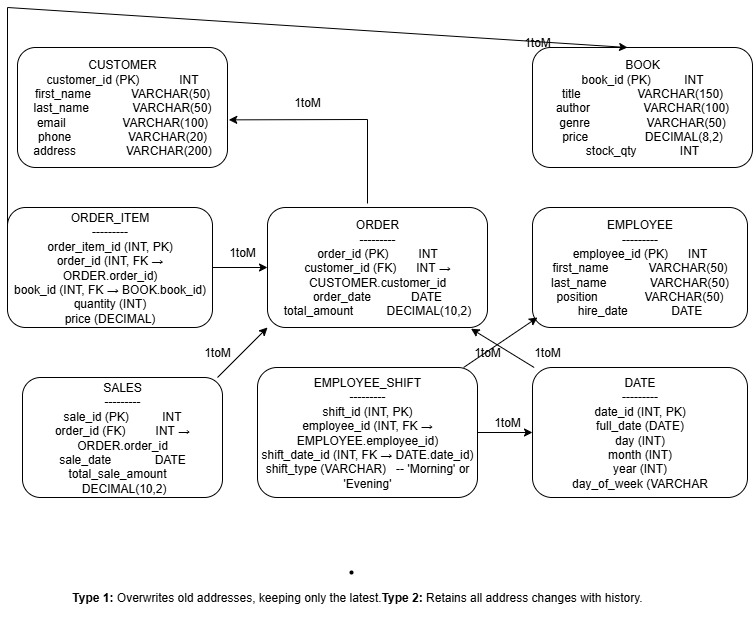

The diagram above was exported from draw.io. Its source (the exported page's mxGraphModel, read from the mxfile embedded in the PNG):
<mxGraphModel dx="1042" dy="527" grid="1" gridSize="10" guides="1" tooltips="1" connect="1" arrows="1" fold="1" page="1" pageScale="1" pageWidth="827" pageHeight="1169" math="0" shadow="0">
  <root>
    <mxCell id="0" />
    <mxCell id="1" parent="0" />
    <mxCell id="WkWo5YNwK-BHWRhvwEYt-1" value="" style="rounded=1;whiteSpace=wrap;html=1;" vertex="1" parent="1">
      <mxGeometry x="30" y="80" width="210" height="120" as="geometry" />
    </mxCell>
    <mxCell id="WkWo5YNwK-BHWRhvwEYt-2" value="SALES&#10;---------&#10;sale_id (PK)          INT&#10;order_id (FK)         INT → ORDER.order_id&#10;sale_date             DATE&#10;total_sale_amount     DECIMAL(10,2)" style="rounded=1;whiteSpace=wrap;html=1;" vertex="1" parent="1">
      <mxGeometry x="35" y="410" width="200" height="120" as="geometry" />
    </mxCell>
    <mxCell id="WkWo5YNwK-BHWRhvwEYt-3" value="&lt;div&gt;BOOK&lt;/div&gt;&lt;div&gt;&lt;span style=&quot;background-color: transparent; color: light-dark(rgb(0, 0, 0), rgb(255, 255, 255));&quot;&gt;book_id (PK)&amp;nbsp; &amp;nbsp; &amp;nbsp; &amp;nbsp; &amp;nbsp; INT&lt;/span&gt;&lt;/div&gt;title&amp;nbsp; &amp;nbsp; &amp;nbsp; &amp;nbsp; &amp;nbsp; &amp;nbsp; &amp;nbsp; &amp;nbsp; &amp;nbsp;VARCHAR(150)&lt;br&gt;author&amp;nbsp; &amp;nbsp; &amp;nbsp; &amp;nbsp; &amp;nbsp; &amp;nbsp; &amp;nbsp; &amp;nbsp; VARCHAR(100)&lt;br&gt;genre&amp;nbsp; &amp;nbsp; &amp;nbsp; &amp;nbsp; &amp;nbsp; &amp;nbsp; &amp;nbsp; &amp;nbsp; &amp;nbsp;VARCHAR(50)&lt;br&gt;price&amp;nbsp; &amp;nbsp; &amp;nbsp; &amp;nbsp; &amp;nbsp; &amp;nbsp; &amp;nbsp; &amp;nbsp; &amp;nbsp;DECIMAL(8,2)&lt;br&gt;stock_qty&amp;nbsp; &amp;nbsp; &amp;nbsp; &amp;nbsp; &amp;nbsp; &amp;nbsp; &amp;nbsp;INT" style="rounded=1;whiteSpace=wrap;html=1;" vertex="1" parent="1">
      <mxGeometry x="545" y="80" width="220" height="120" as="geometry" />
    </mxCell>
    <mxCell id="WkWo5YNwK-BHWRhvwEYt-4" value="ORDER&#10;---------&#10;order_id (PK)         INT&#10;customer_id (FK)      INT → CUSTOMER.customer_id&#10;order_date            DATE&#10;total_amount          DECIMAL(10,2)" style="rounded=1;whiteSpace=wrap;html=1;" vertex="1" parent="1">
      <mxGeometry x="280" y="240" width="220" height="120" as="geometry" />
    </mxCell>
    <mxCell id="WkWo5YNwK-BHWRhvwEYt-5" value="EMPLOYEE&#10;---------&#10;employee_id (PK)      INT&#10;first_name            VARCHAR(50)&#10;last_name             VARCHAR(50)&#10;position              VARCHAR(50)&#10;hire_date             DATE" style="rounded=1;whiteSpace=wrap;html=1;" vertex="1" parent="1">
      <mxGeometry x="545" y="240" width="215" height="120" as="geometry" />
    </mxCell>
    <mxCell id="WkWo5YNwK-BHWRhvwEYt-6" value="&lt;div&gt;CUSTOMER&lt;/div&gt;customer_id (PK)&amp;nbsp; &amp;nbsp; &amp;nbsp; &amp;nbsp; &amp;nbsp; &amp;nbsp; INT&lt;br&gt;first_name&amp;nbsp; &amp;nbsp; &amp;nbsp; &amp;nbsp; &amp;nbsp; &amp;nbsp; VARCHAR(50)&lt;br&gt;last_name&amp;nbsp; &amp;nbsp; &amp;nbsp; &amp;nbsp; &amp;nbsp; &amp;nbsp; &amp;nbsp;VARCHAR(50)&lt;br&gt;email&amp;nbsp; &amp;nbsp; &amp;nbsp; &amp;nbsp; &amp;nbsp; &amp;nbsp; &amp;nbsp; &amp;nbsp; &amp;nbsp;VARCHAR(100)&lt;br&gt;phone&amp;nbsp; &amp;nbsp; &amp;nbsp; &amp;nbsp; &amp;nbsp; &amp;nbsp; &amp;nbsp; &amp;nbsp; &amp;nbsp;VARCHAR(20)&lt;br&gt;address&amp;nbsp; &amp;nbsp; &amp;nbsp; &amp;nbsp; &amp;nbsp; &amp;nbsp; &amp;nbsp; &amp;nbsp;VARCHAR(200)" style="text;html=1;align=center;verticalAlign=middle;whiteSpace=wrap;rounded=0;" vertex="1" parent="1">
      <mxGeometry x="35" y="95" width="200" height="90" as="geometry" />
    </mxCell>
    <mxCell id="WkWo5YNwK-BHWRhvwEYt-8" style="edgeStyle=orthogonalEdgeStyle;rounded=0;orthogonalLoop=1;jettySize=auto;html=1;exitX=0.5;exitY=1;exitDx=0;exitDy=0;" edge="1" parent="1" source="WkWo5YNwK-BHWRhvwEYt-1" target="WkWo5YNwK-BHWRhvwEYt-1">
      <mxGeometry relative="1" as="geometry" />
    </mxCell>
    <mxCell id="WkWo5YNwK-BHWRhvwEYt-9" style="edgeStyle=orthogonalEdgeStyle;rounded=0;orthogonalLoop=1;jettySize=auto;html=1;entryX=0.5;entryY=0;entryDx=0;entryDy=0;" edge="1" parent="1">
      <mxGeometry relative="1" as="geometry">
        <mxPoint x="360" y="260" as="sourcePoint" />
        <mxPoint x="360" y="260" as="targetPoint" />
      </mxGeometry>
    </mxCell>
    <mxCell id="WkWo5YNwK-BHWRhvwEYt-10" value="DATE&#10;---------&#10;date_id (INT, PK)&#10;full_date (DATE)&#10;day (INT)&#10;month (INT)&#10;year (INT)&#10;day_of_week (VARCHAR" style="rounded=1;whiteSpace=wrap;html=1;" vertex="1" parent="1">
      <mxGeometry x="545" y="400" width="215" height="130" as="geometry" />
    </mxCell>
    <mxCell id="WkWo5YNwK-BHWRhvwEYt-13" value="EMPLOYEE_SHIFT&#10;---------&#10;shift_id (INT, PK)&#10;employee_id (INT, FK → EMPLOYEE.employee_id)&#10;shift_date_id (INT, FK → DATE.date_id)&#10;shift_type (VARCHAR)   -- 'Morning' or 'Evening'" style="rounded=1;whiteSpace=wrap;html=1;" vertex="1" parent="1">
      <mxGeometry x="270" y="400" width="220" height="130" as="geometry" />
    </mxCell>
    <mxCell id="WkWo5YNwK-BHWRhvwEYt-14" value="ORDER_ITEM&#10;---------&#10;order_item_id (INT, PK)&#10;order_id (INT, FK → ORDER.order_id)&#10;book_id (INT, FK → BOOK.book_id)&#10;quantity (INT)&#10;price (DECIMAL)" style="rounded=1;whiteSpace=wrap;html=1;" vertex="1" parent="1">
      <mxGeometry x="20" y="240" width="205" height="120" as="geometry" />
    </mxCell>
    <mxCell id="WkWo5YNwK-BHWRhvwEYt-16" value="" style="endArrow=classic;html=1;rounded=0;entryX=1.006;entryY=0.603;entryDx=0;entryDy=0;entryPerimeter=0;" edge="1" parent="1" target="WkWo5YNwK-BHWRhvwEYt-1">
      <mxGeometry width="50" height="50" relative="1" as="geometry">
        <mxPoint x="380" y="236" as="sourcePoint" />
        <mxPoint x="360" y="130" as="targetPoint" />
        <Array as="points">
          <mxPoint x="380" y="152" />
        </Array>
      </mxGeometry>
    </mxCell>
    <mxCell id="WkWo5YNwK-BHWRhvwEYt-17" value="1toM" style="text;html=1;align=center;verticalAlign=middle;whiteSpace=wrap;rounded=0;" vertex="1" parent="1">
      <mxGeometry x="290" y="120" width="60" height="30" as="geometry" />
    </mxCell>
    <mxCell id="WkWo5YNwK-BHWRhvwEYt-18" value="" style="endArrow=classic;html=1;rounded=0;entryX=0.432;entryY=0;entryDx=0;entryDy=0;entryPerimeter=0;" edge="1" parent="1" target="WkWo5YNwK-BHWRhvwEYt-3">
      <mxGeometry width="50" height="50" relative="1" as="geometry">
        <mxPoint x="20" y="270" as="sourcePoint" />
        <mxPoint x="560" y="40" as="targetPoint" />
        <Array as="points">
          <mxPoint x="20" y="40" />
        </Array>
      </mxGeometry>
    </mxCell>
    <mxCell id="WkWo5YNwK-BHWRhvwEYt-19" value="1toM" style="text;html=1;align=center;verticalAlign=middle;whiteSpace=wrap;rounded=0;" vertex="1" parent="1">
      <mxGeometry x="520" y="60" width="60" height="30" as="geometry" />
    </mxCell>
    <mxCell id="WkWo5YNwK-BHWRhvwEYt-20" value="" style="endArrow=classic;html=1;rounded=0;entryX=0;entryY=0.5;entryDx=0;entryDy=0;exitX=1;exitY=0.5;exitDx=0;exitDy=0;" edge="1" parent="1" source="WkWo5YNwK-BHWRhvwEYt-14" target="WkWo5YNwK-BHWRhvwEYt-4">
      <mxGeometry width="50" height="50" relative="1" as="geometry">
        <mxPoint x="220" y="340" as="sourcePoint" />
        <mxPoint x="270" y="290" as="targetPoint" />
      </mxGeometry>
    </mxCell>
    <mxCell id="WkWo5YNwK-BHWRhvwEYt-21" value="1toM" style="text;html=1;align=center;verticalAlign=middle;whiteSpace=wrap;rounded=0;" vertex="1" parent="1">
      <mxGeometry x="225" y="270" width="60" height="30" as="geometry" />
    </mxCell>
    <mxCell id="WkWo5YNwK-BHWRhvwEYt-22" value="" style="endArrow=classic;html=1;rounded=0;" edge="1" parent="1">
      <mxGeometry width="50" height="50" relative="1" as="geometry">
        <mxPoint x="230" y="410" as="sourcePoint" />
        <mxPoint x="280" y="360" as="targetPoint" />
      </mxGeometry>
    </mxCell>
    <mxCell id="WkWo5YNwK-BHWRhvwEYt-23" value="1toM" style="text;html=1;align=center;verticalAlign=middle;whiteSpace=wrap;rounded=0;" vertex="1" parent="1">
      <mxGeometry x="200" y="370" width="60" height="30" as="geometry" />
    </mxCell>
    <mxCell id="WkWo5YNwK-BHWRhvwEYt-24" value="" style="endArrow=classic;html=1;rounded=0;entryX=0.925;entryY=1.01;entryDx=0;entryDy=0;entryPerimeter=0;" edge="1" parent="1" source="WkWo5YNwK-BHWRhvwEYt-10" target="WkWo5YNwK-BHWRhvwEYt-4">
      <mxGeometry width="50" height="50" relative="1" as="geometry">
        <mxPoint x="500" y="420" as="sourcePoint" />
        <mxPoint x="550" y="370" as="targetPoint" />
      </mxGeometry>
    </mxCell>
    <mxCell id="WkWo5YNwK-BHWRhvwEYt-25" value="1toM" style="text;html=1;align=center;verticalAlign=middle;whiteSpace=wrap;rounded=0;" vertex="1" parent="1">
      <mxGeometry x="530" y="370" width="60" height="30" as="geometry" />
    </mxCell>
    <mxCell id="WkWo5YNwK-BHWRhvwEYt-26" value="" style="endArrow=classic;html=1;rounded=0;" edge="1" parent="1" source="WkWo5YNwK-BHWRhvwEYt-13">
      <mxGeometry width="50" height="50" relative="1" as="geometry">
        <mxPoint x="500" y="400" as="sourcePoint" />
        <mxPoint x="550" y="350" as="targetPoint" />
      </mxGeometry>
    </mxCell>
    <mxCell id="WkWo5YNwK-BHWRhvwEYt-27" value="1toM" style="text;html=1;align=center;verticalAlign=middle;whiteSpace=wrap;rounded=0;" vertex="1" parent="1">
      <mxGeometry x="470" y="370" width="60" height="30" as="geometry" />
    </mxCell>
    <mxCell id="WkWo5YNwK-BHWRhvwEYt-28" value="" style="endArrow=classic;html=1;rounded=0;" edge="1" parent="1" source="WkWo5YNwK-BHWRhvwEYt-13" target="WkWo5YNwK-BHWRhvwEYt-10">
      <mxGeometry width="50" height="50" relative="1" as="geometry">
        <mxPoint x="360" y="320" as="sourcePoint" />
        <mxPoint x="520" y="450" as="targetPoint" />
      </mxGeometry>
    </mxCell>
    <mxCell id="WkWo5YNwK-BHWRhvwEYt-29" value="1toM" style="text;html=1;align=center;verticalAlign=middle;whiteSpace=wrap;rounded=0;" vertex="1" parent="1">
      <mxGeometry x="490" y="440" width="60" height="30" as="geometry" />
    </mxCell>
    <mxCell id="WkWo5YNwK-BHWRhvwEYt-31" value="&lt;li data-end=&quot;66&quot; data-start=&quot;0&quot;&gt;&lt;p data-end=&quot;66&quot; data-start=&quot;2&quot;&gt;&lt;strong data-is-only-node=&quot;&quot; data-end=&quot;13&quot; data-start=&quot;2&quot;&gt;Type 1:&lt;/strong&gt; Overwrites old addresses, keeping only the latest.&lt;strong style=&quot;background-color: transparent; color: light-dark(rgb(0, 0, 0), rgb(255, 255, 255));&quot; data-is-only-node=&quot;&quot; data-end=&quot;80&quot; data-start=&quot;69&quot;&gt;Type 2:&lt;/strong&gt;&lt;span style=&quot;background-color: transparent; color: light-dark(rgb(0, 0, 0), rgb(255, 255, 255));&quot;&gt; Retains all address changes with history.&lt;/span&gt;&lt;/p&gt;&lt;/li&gt;&lt;div&gt;&lt;br/&gt;&lt;/div&gt;" style="text;html=1;align=center;verticalAlign=middle;whiteSpace=wrap;rounded=0;" vertex="1" parent="1">
      <mxGeometry x="50" y="590" width="640" height="80" as="geometry" />
    </mxCell>
  </root>
</mxGraphModel>